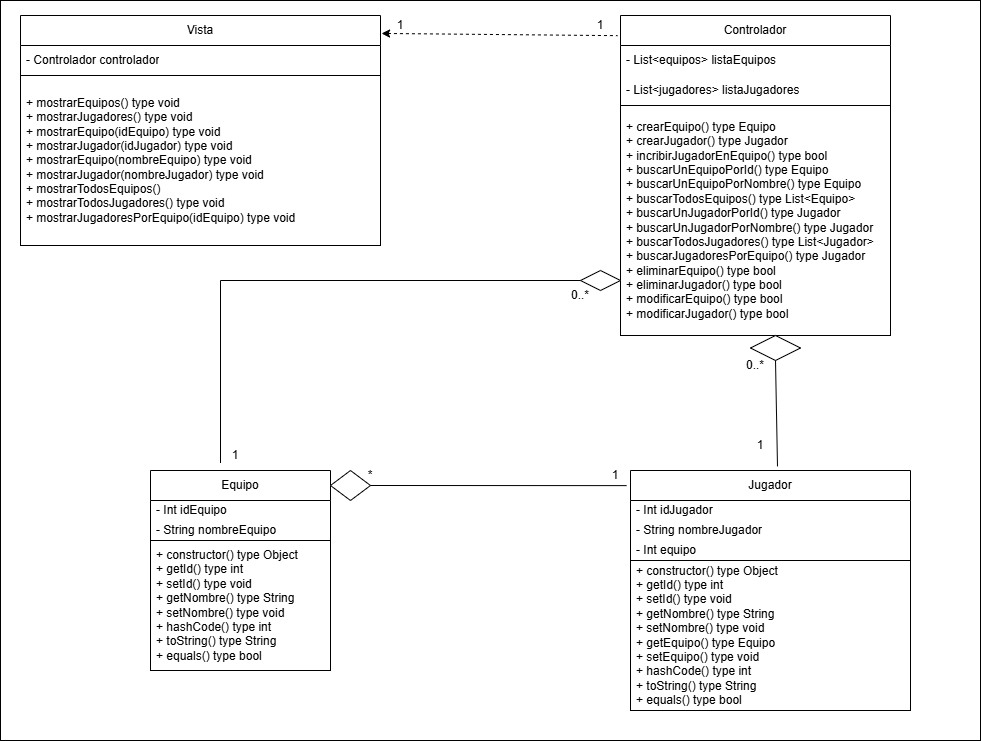

The diagram above was exported from draw.io. Its source (the exported page's mxGraphModel, read from the mxfile embedded in the PNG):
<mxGraphModel dx="2253" dy="751" grid="1" gridSize="10" guides="1" tooltips="1" connect="1" arrows="1" fold="1" page="1" pageScale="1" pageWidth="827" pageHeight="1169" math="0" shadow="0">
  <root>
    <mxCell id="0" />
    <mxCell id="1" parent="0" />
    <mxCell id="j9xQHkSf7Njv6Na66vCj-59" value="" style="rounded=0;whiteSpace=wrap;html=1;" vertex="1" parent="1">
      <mxGeometry x="-160" width="980" height="740" as="geometry" />
    </mxCell>
    <mxCell id="j9xQHkSf7Njv6Na66vCj-13" value="Controlador" style="swimlane;fontStyle=0;childLayout=stackLayout;horizontal=1;startSize=30;horizontalStack=0;resizeParent=1;resizeParentMax=0;resizeLast=0;collapsible=1;marginBottom=0;whiteSpace=wrap;html=1;" vertex="1" parent="1">
      <mxGeometry x="460" y="15" width="270" height="320" as="geometry" />
    </mxCell>
    <mxCell id="j9xQHkSf7Njv6Na66vCj-14" value="- List&amp;lt;equipos&amp;gt; listaEquipos" style="text;strokeColor=none;fillColor=none;align=left;verticalAlign=middle;spacingLeft=4;spacingRight=4;overflow=hidden;points=[[0,0.5],[1,0.5]];portConstraint=eastwest;rotatable=0;whiteSpace=wrap;html=1;" vertex="1" parent="j9xQHkSf7Njv6Na66vCj-13">
      <mxGeometry y="30" width="270" height="30" as="geometry" />
    </mxCell>
    <mxCell id="j9xQHkSf7Njv6Na66vCj-15" value="- List&amp;lt;jugadores&amp;gt; listaJugadores" style="text;strokeColor=none;fillColor=none;align=left;verticalAlign=middle;spacingLeft=4;spacingRight=4;overflow=hidden;points=[[0,0.5],[1,0.5]];portConstraint=eastwest;rotatable=0;whiteSpace=wrap;html=1;" vertex="1" parent="j9xQHkSf7Njv6Na66vCj-13">
      <mxGeometry y="60" width="270" height="30" as="geometry" />
    </mxCell>
    <mxCell id="j9xQHkSf7Njv6Na66vCj-16" value="&lt;div&gt;+ crearEquipo() type Equipo&lt;/div&gt;&lt;div&gt;+ crearJugador() type Jugador&lt;/div&gt;&lt;div&gt;+ incribirJugadorEnEquipo() type bool&lt;/div&gt;&lt;div&gt;+ buscarUnEquipoPorId() type Equipo&lt;/div&gt;&lt;div&gt;+ buscarUnEquipoPorNombre() type Equipo&lt;/div&gt;&lt;div&gt;+ buscarTodosEquipos() type List&amp;lt;Equipo&amp;gt;&lt;/div&gt;&lt;div&gt;+ buscarUnJugadorPorId() type Jugador&lt;/div&gt;&lt;div&gt;+ buscarUnJugadorPorNombre() type Jugador&lt;/div&gt;&lt;div&gt;+ buscarTodosJugadores() type List&amp;lt;Jugador&amp;gt;&lt;/div&gt;&lt;div&gt;+ buscarJugadoresPorEquipo() type Jugador&lt;/div&gt;&lt;div&gt;+ eliminarEquipo() type bool&lt;/div&gt;&lt;div&gt;+ eliminarJugador() type bool&lt;/div&gt;&lt;div&gt;+ modificarEquipo() type bool&lt;/div&gt;&lt;div&gt;+ modificarJugador() type bool&lt;/div&gt;" style="text;strokeColor=default;fillColor=none;align=left;verticalAlign=middle;spacingLeft=4;spacingRight=4;overflow=hidden;points=[[0,0.5],[1,0.5]];portConstraint=eastwest;rotatable=0;whiteSpace=wrap;html=1;" vertex="1" parent="j9xQHkSf7Njv6Na66vCj-13">
      <mxGeometry y="90" width="270" height="230" as="geometry" />
    </mxCell>
    <mxCell id="j9xQHkSf7Njv6Na66vCj-17" value="Equipo" style="swimlane;fontStyle=0;childLayout=stackLayout;horizontal=1;startSize=30;horizontalStack=0;resizeParent=1;resizeParentMax=0;resizeLast=0;collapsible=1;marginBottom=0;whiteSpace=wrap;html=1;" vertex="1" parent="1">
      <mxGeometry x="-10" y="470" width="180" height="200" as="geometry" />
    </mxCell>
    <mxCell id="j9xQHkSf7Njv6Na66vCj-18" value="- Int idEquipo" style="text;strokeColor=none;fillColor=none;align=left;verticalAlign=middle;spacingLeft=4;spacingRight=4;overflow=hidden;points=[[0,0.5],[1,0.5]];portConstraint=eastwest;rotatable=0;whiteSpace=wrap;html=1;" vertex="1" parent="j9xQHkSf7Njv6Na66vCj-17">
      <mxGeometry y="30" width="180" height="20" as="geometry" />
    </mxCell>
    <mxCell id="j9xQHkSf7Njv6Na66vCj-19" value="- String nombreEquipo" style="text;strokeColor=none;fillColor=none;align=left;verticalAlign=middle;spacingLeft=4;spacingRight=4;overflow=hidden;points=[[0,0.5],[1,0.5]];portConstraint=eastwest;rotatable=0;whiteSpace=wrap;html=1;" vertex="1" parent="j9xQHkSf7Njv6Na66vCj-17">
      <mxGeometry y="50" width="180" height="20" as="geometry" />
    </mxCell>
    <mxCell id="j9xQHkSf7Njv6Na66vCj-21" value="&lt;div&gt;+ constructor() type Object&lt;/div&gt;&lt;div&gt;+ getId() type int&lt;/div&gt;&lt;div&gt;+ setId() type void&lt;/div&gt;&lt;div&gt;+ getNombre() type String&lt;/div&gt;&lt;div&gt;+ setNombre() type void&lt;/div&gt;&lt;div&gt;+ hashCode() type int&lt;/div&gt;&lt;div&gt;+ toString() type String&lt;/div&gt;&lt;div&gt;+ equals() type bool&lt;/div&gt;" style="text;strokeColor=default;fillColor=none;align=left;verticalAlign=middle;spacingLeft=4;spacingRight=4;overflow=hidden;points=[[0,0.5],[1,0.5]];portConstraint=eastwest;rotatable=0;whiteSpace=wrap;html=1;" vertex="1" parent="j9xQHkSf7Njv6Na66vCj-17">
      <mxGeometry y="70" width="180" height="130" as="geometry" />
    </mxCell>
    <mxCell id="j9xQHkSf7Njv6Na66vCj-22" value="Jugador" style="swimlane;fontStyle=0;childLayout=stackLayout;horizontal=1;startSize=30;horizontalStack=0;resizeParent=1;resizeParentMax=0;resizeLast=0;collapsible=1;marginBottom=0;whiteSpace=wrap;html=1;" vertex="1" parent="1">
      <mxGeometry x="470" y="470" width="280" height="240" as="geometry" />
    </mxCell>
    <mxCell id="j9xQHkSf7Njv6Na66vCj-23" value="- Int idJugador" style="text;strokeColor=none;fillColor=none;align=left;verticalAlign=middle;spacingLeft=4;spacingRight=4;overflow=hidden;points=[[0,0.5],[1,0.5]];portConstraint=eastwest;rotatable=0;whiteSpace=wrap;html=1;" vertex="1" parent="j9xQHkSf7Njv6Na66vCj-22">
      <mxGeometry y="30" width="280" height="20" as="geometry" />
    </mxCell>
    <mxCell id="j9xQHkSf7Njv6Na66vCj-24" value="- String nombreJugador" style="text;strokeColor=none;fillColor=none;align=left;verticalAlign=middle;spacingLeft=4;spacingRight=4;overflow=hidden;points=[[0,0.5],[1,0.5]];portConstraint=eastwest;rotatable=0;whiteSpace=wrap;html=1;" vertex="1" parent="j9xQHkSf7Njv6Na66vCj-22">
      <mxGeometry y="50" width="280" height="20" as="geometry" />
    </mxCell>
    <mxCell id="j9xQHkSf7Njv6Na66vCj-26" value="- Int equipo" style="text;strokeColor=none;fillColor=none;align=left;verticalAlign=middle;spacingLeft=4;spacingRight=4;overflow=hidden;points=[[0,0.5],[1,0.5]];portConstraint=eastwest;rotatable=0;whiteSpace=wrap;html=1;" vertex="1" parent="j9xQHkSf7Njv6Na66vCj-22">
      <mxGeometry y="70" width="280" height="20" as="geometry" />
    </mxCell>
    <mxCell id="j9xQHkSf7Njv6Na66vCj-25" value="&lt;div&gt;+ constructor() type Object&lt;/div&gt;&lt;div&gt;+ getId() type int&lt;/div&gt;&lt;div&gt;+ setId() type void&lt;/div&gt;&lt;div&gt;+ getNombre() type String&lt;/div&gt;&lt;div&gt;+ setNombre() type void&lt;/div&gt;&lt;div&gt;+ getEquipo() type Equipo&lt;/div&gt;&lt;div&gt;+ setEquipo() type void&lt;/div&gt;&lt;div&gt;+ hashCode() type int&lt;/div&gt;&lt;div&gt;+ toString() type String&lt;/div&gt;&lt;div&gt;+ equals() type bool&lt;/div&gt;" style="text;strokeColor=default;fillColor=none;align=left;verticalAlign=middle;spacingLeft=4;spacingRight=4;overflow=hidden;points=[[0,0.5],[1,0.5]];portConstraint=eastwest;rotatable=0;whiteSpace=wrap;html=1;" vertex="1" parent="j9xQHkSf7Njv6Na66vCj-22">
      <mxGeometry y="90" width="280" height="150" as="geometry" />
    </mxCell>
    <mxCell id="j9xQHkSf7Njv6Na66vCj-27" value="Vista" style="swimlane;fontStyle=0;childLayout=stackLayout;horizontal=1;startSize=30;horizontalStack=0;resizeParent=1;resizeParentMax=0;resizeLast=0;collapsible=1;marginBottom=0;whiteSpace=wrap;html=1;" vertex="1" parent="1">
      <mxGeometry x="-140" y="15" width="360" height="230" as="geometry" />
    </mxCell>
    <mxCell id="j9xQHkSf7Njv6Na66vCj-29" value="- Controlador controlador" style="text;strokeColor=none;fillColor=none;align=left;verticalAlign=middle;spacingLeft=4;spacingRight=4;overflow=hidden;points=[[0,0.5],[1,0.5]];portConstraint=eastwest;rotatable=0;whiteSpace=wrap;html=1;" vertex="1" parent="j9xQHkSf7Njv6Na66vCj-27">
      <mxGeometry y="30" width="360" height="30" as="geometry" />
    </mxCell>
    <mxCell id="j9xQHkSf7Njv6Na66vCj-30" value="+ mostrarEquipos() type void&lt;div&gt;+ mostrarJugadores() type void&lt;/div&gt;&lt;div&gt;+ mostrarEquipo(idEquipo) type void&lt;/div&gt;&lt;div&gt;+ mostrarJugador(idJugador) type void&lt;/div&gt;&lt;div&gt;+ mostrarEquipo(nombreEquipo) type void&lt;/div&gt;&lt;div&gt;+ mostrarJugador(nombreJugador) type void&lt;/div&gt;&lt;div&gt;+ mostrarTodosEquipos()&lt;/div&gt;&lt;div&gt;+ mostrarTodosJugadores() type void&lt;/div&gt;&lt;div&gt;+ mostrarJugadoresPorEquipo(idEquipo) type void&lt;/div&gt;" style="text;strokeColor=default;fillColor=none;align=left;verticalAlign=middle;spacingLeft=4;spacingRight=4;overflow=hidden;points=[[0,0.5],[1,0.5]];portConstraint=eastwest;rotatable=0;whiteSpace=wrap;html=1;" vertex="1" parent="j9xQHkSf7Njv6Na66vCj-27">
      <mxGeometry y="60" width="360" height="170" as="geometry" />
    </mxCell>
    <mxCell id="j9xQHkSf7Njv6Na66vCj-31" value="" style="endArrow=none;html=1;rounded=0;exitX=1.003;exitY=0.078;exitDx=0;exitDy=0;exitPerimeter=0;entryX=-0.011;entryY=0.063;entryDx=0;entryDy=0;entryPerimeter=0;dashed=1;startArrow=classic;startFill=1;" edge="1" parent="1" source="j9xQHkSf7Njv6Na66vCj-27" target="j9xQHkSf7Njv6Na66vCj-13">
      <mxGeometry width="50" height="50" relative="1" as="geometry">
        <mxPoint x="540" y="330" as="sourcePoint" />
        <mxPoint x="590" y="280" as="targetPoint" />
      </mxGeometry>
    </mxCell>
    <mxCell id="j9xQHkSf7Njv6Na66vCj-42" value="1" style="text;html=1;align=center;verticalAlign=middle;whiteSpace=wrap;rounded=0;" vertex="1" parent="1">
      <mxGeometry x="210" y="10" width="60" height="30" as="geometry" />
    </mxCell>
    <mxCell id="j9xQHkSf7Njv6Na66vCj-43" value="1" style="text;html=1;align=center;verticalAlign=middle;whiteSpace=wrap;rounded=0;" vertex="1" parent="1">
      <mxGeometry x="410" y="10" width="60" height="30" as="geometry" />
    </mxCell>
    <mxCell id="j9xQHkSf7Njv6Na66vCj-44" value="0..*" style="text;html=1;align=center;verticalAlign=middle;whiteSpace=wrap;rounded=0;" vertex="1" parent="1">
      <mxGeometry x="565" y="350" width="60" height="30" as="geometry" />
    </mxCell>
    <mxCell id="j9xQHkSf7Njv6Na66vCj-45" value="0..*" style="text;html=1;align=center;verticalAlign=middle;whiteSpace=wrap;rounded=0;" vertex="1" parent="1">
      <mxGeometry x="390" y="280" width="60" height="30" as="geometry" />
    </mxCell>
    <mxCell id="j9xQHkSf7Njv6Na66vCj-46" value="1" style="text;html=1;align=center;verticalAlign=middle;whiteSpace=wrap;rounded=0;" vertex="1" parent="1">
      <mxGeometry x="60" y="440" width="30" height="30" as="geometry" />
    </mxCell>
    <mxCell id="j9xQHkSf7Njv6Na66vCj-47" value="1" style="text;html=1;align=center;verticalAlign=middle;whiteSpace=wrap;rounded=0;" vertex="1" parent="1">
      <mxGeometry x="570" y="430" width="60" height="30" as="geometry" />
    </mxCell>
    <mxCell id="j9xQHkSf7Njv6Na66vCj-51" value="" style="group" vertex="1" connectable="0" parent="1">
      <mxGeometry x="260" y="540" width="100" height="20" as="geometry" />
    </mxCell>
    <mxCell id="j9xQHkSf7Njv6Na66vCj-48" value="" style="rhombus;whiteSpace=wrap;html=1;" vertex="1" parent="1">
      <mxGeometry x="420" y="270" width="40" height="20" as="geometry" />
    </mxCell>
    <mxCell id="j9xQHkSf7Njv6Na66vCj-49" value="" style="endArrow=none;html=1;rounded=0;entryX=0;entryY=0.5;entryDx=0;entryDy=0;exitX=0;exitY=0.75;exitDx=0;exitDy=0;" edge="1" parent="1" source="j9xQHkSf7Njv6Na66vCj-46" target="j9xQHkSf7Njv6Na66vCj-48">
      <mxGeometry width="50" height="50" relative="1" as="geometry">
        <mxPoint x="260" y="550" as="sourcePoint" />
        <mxPoint x="250" y="570" as="targetPoint" />
        <Array as="points">
          <mxPoint x="60" y="280" />
        </Array>
      </mxGeometry>
    </mxCell>
    <mxCell id="j9xQHkSf7Njv6Na66vCj-53" value="" style="rhombus;whiteSpace=wrap;html=1;" vertex="1" parent="1">
      <mxGeometry x="590" y="335" width="50" height="25" as="geometry" />
    </mxCell>
    <mxCell id="j9xQHkSf7Njv6Na66vCj-54" value="" style="endArrow=none;html=1;rounded=0;entryX=0.5;entryY=1;entryDx=0;entryDy=0;exitX=0.525;exitY=-0.017;exitDx=0;exitDy=0;exitPerimeter=0;" edge="1" parent="1" source="j9xQHkSf7Njv6Na66vCj-22" target="j9xQHkSf7Njv6Na66vCj-53">
      <mxGeometry width="50" height="50" relative="1" as="geometry">
        <mxPoint x="615" y="460" as="sourcePoint" />
        <mxPoint x="380" y="330" as="targetPoint" />
      </mxGeometry>
    </mxCell>
    <mxCell id="j9xQHkSf7Njv6Na66vCj-55" value="" style="rhombus;whiteSpace=wrap;html=1;" vertex="1" parent="1">
      <mxGeometry x="170" y="470" width="40" height="30" as="geometry" />
    </mxCell>
    <mxCell id="j9xQHkSf7Njv6Na66vCj-56" value="" style="endArrow=none;html=1;rounded=0;exitX=1;exitY=0.5;exitDx=0;exitDy=0;entryX=-0.014;entryY=0.063;entryDx=0;entryDy=0;entryPerimeter=0;" edge="1" parent="1" source="j9xQHkSf7Njv6Na66vCj-55" target="j9xQHkSf7Njv6Na66vCj-22">
      <mxGeometry width="50" height="50" relative="1" as="geometry">
        <mxPoint x="330" y="380" as="sourcePoint" />
        <mxPoint x="380" y="330" as="targetPoint" />
      </mxGeometry>
    </mxCell>
    <mxCell id="j9xQHkSf7Njv6Na66vCj-57" value="*" style="text;html=1;align=center;verticalAlign=middle;whiteSpace=wrap;rounded=0;" vertex="1" parent="1">
      <mxGeometry x="180" y="460" width="60" height="30" as="geometry" />
    </mxCell>
    <mxCell id="j9xQHkSf7Njv6Na66vCj-58" value="1" style="text;html=1;align=center;verticalAlign=middle;whiteSpace=wrap;rounded=0;" vertex="1" parent="1">
      <mxGeometry x="440" y="460" width="30" height="30" as="geometry" />
    </mxCell>
  </root>
</mxGraphModel>